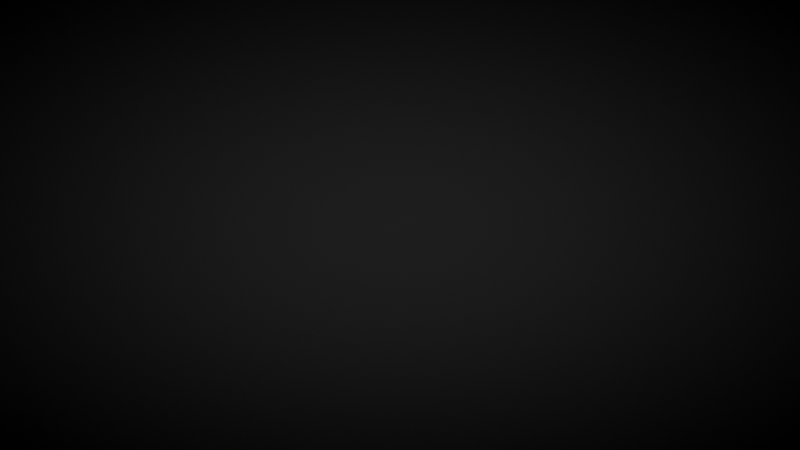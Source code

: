 # Source: PandaTools.blend  (saved by Blender 3.1.7; exported with 4.5.12 LTS)
import bpy
from mathutils import Matrix  # noqa: F401  (used for matrix-valued properties, if any)

bpy.ops.wm.read_factory_settings(use_empty=True)
scene = bpy.context.scene
scene.name = 'Scene'

# ---- collections
col_collection = bpy.data.collections.new('Collection'); scene.collection.children.link(col_collection)

# ---- images (referenced by path relative to the original .blend; pixels are not part of the script)
import os
ASSET_DIR = os.environ.get("B2B_ASSET_DIR", "")  # directory of the original .blend (textures are referenced by path, not embedded)
HERE = os.path.dirname(os.path.abspath(__file__))  # packed textures are extracted next to this script under _unpacked/

def load_image(name, relpath, width, height, colorspace="sRGB"):
    """Load a texture the original file referenced (path relative to the .blend, or extracted next to this script)."""
    p = next((c for c in (os.path.join(HERE, relpath), os.path.join(ASSET_DIR, relpath)) if relpath and os.path.exists(c)), "")
    if p:
        img = bpy.data.images.load(p, check_existing=True)
        img.name = name
    else:  # same state as the original file: an image datablock whose file is absent (Cycles renders it pink)
        img = bpy.data.images.new(name, width, height)
        img.source = "FILE"
        img.filepath = "//" + (relpath or name)
    img.colorspace_settings.name = colorspace
    return img
img_photo_studio_01_4k_hdr = load_image('photo_studio_01_4k.hdr', 'photo_studio_01_4k.hdr', 1024, 1024, 'Linear Rec.709')

# ---- world
world_world = bpy.data.worlds.new('World'); scene.world = world_world
world_world.use_nodes = True; world_world.node_tree.nodes.clear()
_N = world_world.node_tree.nodes; _L = world_world.node_tree.links
n0 = _N.new('ShaderNodeMixShader'); n0.name = 'Mix Shader'; n0.location = (281, 323)
n1 = _N.new('ShaderNodeOutputWorld'); n1.name = 'World Output'; n1.location = (471, 312)
n2 = _N.new('ShaderNodeBackground'); n2.name = 'Background'; n2.location = (-382, 312)
n3 = _N.new('ShaderNodeTexEnvironment'); n3.name = 'Environment Texture'; n3.location = (-672, 366)
n3.image = img_photo_studio_01_4k_hdr
n4 = _N.new('ShaderNodeLightPath'); n4.name = 'Light Path'; n4.location = (-389, 420)
n4.hide = True
n5 = _N.new('ShaderNodeBackground'); n5.name = 'Background.001'; n5.location = (27, -42)
n6 = _N.new('ShaderNodeMapping'); n6.name = 'Mapping'; n6.location = (-743, 25)
n6.width = 240
n7 = _N.new('ShaderNodeTexGradient'); n7.name = 'Gradient Texture'; n7.location = (-453, -27)
n7.gradient_type = 'QUADRATIC_SPHERE'
n8 = _N.new('ShaderNodeValToRGB'); n8.name = 'ColorRamp'; n8.location = (-263, 15)
while len(n8.color_ramp.elements) > 1: n8.color_ramp.elements.remove(n8.color_ramp.elements[-1])
n8.color_ramp.elements[0].position = 0.0; n8.color_ramp.elements[0].color = (0.0, 0.0, 0.0, 1.0)
_e = n8.color_ramp.elements.new(1.0); _e.color = (0.06041, 0.06041, 0.06041, 1.0)
n9 = _N.new('ShaderNodeMath'); n9.name = 'Math'; n9.location = (-1185, -133)
n9.operation = 'MULTIPLY'
n9.inputs[0].default_value = -0.5
n10 = _N.new('ShaderNodeTexCoord'); n10.name = 'Texture Coordinate'; n10.location = (-1185, 119)
n11 = _N.new('ShaderNodeValue'); n11.name = 'Value'; n11.location = (-1193, -329)
n11.outputs[0].default_value = 1.1
_L.new(n3.outputs[0], n2.inputs[0])
_L.new(n2.outputs[0], n0.inputs[1])
_L.new(n4.outputs[0], n0.inputs[0])
_L.new(n5.outputs[0], n0.inputs[2])
_L.new(n6.outputs[0], n7.inputs[0])
_L.new(n7.outputs[0], n8.inputs[0])
_L.new(n10.outputs[5], n6.inputs[0])
_L.new(n11.outputs[0], n9.inputs[1])
_L.new(n9.outputs[0], n6.inputs[1])
_L.new(n11.outputs[0], n6.inputs[3])
_L.new(n8.outputs[0], n5.inputs[0])
_L.new(n0.outputs[0], n1.inputs[0])
n1.is_active_output = True
world_world.color = (0.05088, 0.05088, 0.05088)
world_world.use_sun_shadow = False
world_world.sun_shadow_jitter_overblur = 0.0

# ---- objects

# ---- transforms, parenting, visibility, modifiers, constraints

# ---- collection membership

# ---- scene / render settings (as saved in the file)
scene.frame_start = 1; scene.frame_end = 250; scene.frame_set(1)
scene.render.engine = 'CYCLES'
scene.cycles.samples = 256
scene.cycles.sampling_pattern = 'TABULATED_SOBOL'
scene.cycles.use_light_tree = False
scene.cycles.max_bounces = 8
scene.view_settings.view_transform = 'Filmic'
bpy.context.view_layer.update()

# ---- added for rendering (the .blend has no active camera and no usable light): camera, sun
cam_auto = bpy.data.cameras.new('AutoCamera')
cam_auto.lens = 50.0
cam_auto.sensor_width = 36.0
cam_auto.clip_end = 1000.0
ob_auto_camera = bpy.data.objects.new('AutoCamera', cam_auto)
scene.collection.objects.link(ob_auto_camera)
ob_auto_camera.location = (9.25225, -11.1027, 7.4018)
ob_auto_camera.rotation_euler = (1.09748, -7.21219e-08, 0.694738)
scene.camera = ob_auto_camera
light_auto_sun = bpy.data.lights.new('AutoSun', 'SUN')
light_auto_sun.energy = 3.0
light_auto_sun.angle = 0.0523599
ob_auto_sun = bpy.data.objects.new('AutoSun', light_auto_sun)
scene.collection.objects.link(ob_auto_sun)
ob_auto_sun.rotation_euler = (0.872665, 0.174533, 0.523599)
bpy.context.view_layer.update()
